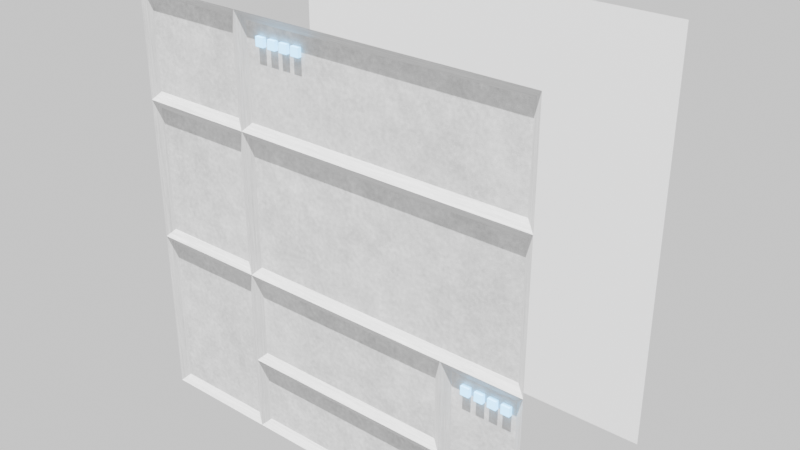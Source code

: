 # Source: panel01.blend  (saved by Blender 4.3.34; exported with 4.5.12 LTS)
import bpy
from mathutils import Matrix  # noqa: F401  (used for matrix-valued properties, if any)

bpy.ops.wm.read_factory_settings(use_empty=True)
scene = bpy.context.scene
scene.name = 'Scene'

# ---- collections
col_collection = bpy.data.collections.new('Collection'); scene.collection.children.link(col_collection)

# ---- images (referenced by path relative to the original .blend; pixels are not part of the script)
import os
ASSET_DIR = os.environ.get("B2B_ASSET_DIR", "")  # directory of the original .blend (textures are referenced by path, not embedded)
HERE = os.path.dirname(os.path.abspath(__file__))  # packed textures are extracted next to this script under _unpacked/

def load_image(name, relpath, width, height, colorspace="sRGB"):
    """Load a texture the original file referenced (path relative to the .blend, or extracted next to this script)."""
    p = next((c for c in (os.path.join(HERE, relpath), os.path.join(ASSET_DIR, relpath)) if relpath and os.path.exists(c)), "")
    if p:
        img = bpy.data.images.load(p, check_existing=True)
        img.name = name
    else:  # same state as the original file: an image datablock whose file is absent (Cycles renders it pink)
        img = bpy.data.images.new(name, width, height)
        img.source = "FILE"
        img.filepath = "//" + (relpath or name)
    img.colorspace_settings.name = colorspace
    return img
img_bakedimaged = load_image('BakedImageD', 'panel01.e.png', 1024, 1024, 'sRGB')
img_bakedimagenm = load_image('BakedImageNM', 'wall01.n.png', 1024, 1024, 'sRGB')

# ---- materials (node trees are filled in below, after node groups)
mat_material_001 = bpy.data.materials.new('Material.001')
mat_mat03 = bpy.data.materials.new('MAT03')
mat_mat01 = bpy.data.materials.new('MAT01')
mat_stripes = bpy.data.materials.new('STRIPES')
mat_material_002 = bpy.data.materials.new('Material.002')

# ---- material node trees
mat_material_001.use_nodes = True; mat_material_001.node_tree.nodes.clear()
_N = mat_material_001.node_tree.nodes; _L = mat_material_001.node_tree.links
n0 = _N.new('ShaderNodeBsdfPrincipled'); n0.name = 'Principled BSDF'; n0.location = (10, 300)
n1 = _N.new('ShaderNodeOutputMaterial'); n1.name = 'Material Output'; n1.location = (300, 300)
n2 = _N.new('ShaderNodeTexImage'); n2.name = 'Image Texture'; n2.location = (-356, 422)
n2.image = img_bakedimaged
n3 = _N.new('ShaderNodeTexImage'); n3.name = 'Image Texture.001'; n3.location = (-345, 131)
n3.image = img_bakedimagenm
_L.new(n0.outputs[0], n1.inputs[0])
n1.is_active_output = True
mat_mat03.use_nodes = True; mat_mat03.node_tree.nodes.clear()
_N = mat_mat03.node_tree.nodes; _L = mat_mat03.node_tree.links
n0 = _N.new('ShaderNodeBsdfPrincipled'); n0.name = 'Principled BSDF'; n0.location = (12, 366)
n1 = _N.new('ShaderNodeOutputMaterial'); n1.name = 'Material Output'; n1.location = (300, 300)
n2 = _N.new('ShaderNodeTexNoise'); n2.name = 'Noise Texture'; n2.location = (-460, 394)
n2.inputs[2].default_value = 6.0
n2.inputs[3].default_value = 2.8
n2.inputs[4].default_value = 1.0
n2.inputs[5].default_value = 4.1
n3 = _N.new('ShaderNodeHueSaturation'); n3.name = 'Hue/Saturation/Value'; n3.location = (-201, 390)
n3.inputs[1].default_value = 0.0
_L.new(n0.outputs[0], n1.inputs[0])
_L.new(n3.outputs[0], n0.inputs[0])
_L.new(n2.outputs[1], n3.inputs[4])
n1.is_active_output = True
mat_mat01.use_nodes = True; mat_mat01.node_tree.nodes.clear()
_N = mat_mat01.node_tree.nodes; _L = mat_mat01.node_tree.links
n0 = _N.new('ShaderNodeBsdfPrincipled'); n0.name = 'Principled BSDF'; n0.location = (10, 300)
n0.inputs[0].default_value = (0.03803, 0.03803, 0.03803, 1.0)
n1 = _N.new('ShaderNodeOutputMaterial'); n1.name = 'Material Output'; n1.location = (300, 300)
_L.new(n0.outputs[0], n1.inputs[0])
n1.is_active_output = True
mat_stripes.use_nodes = True; mat_stripes.node_tree.nodes.clear()
_N = mat_stripes.node_tree.nodes; _L = mat_stripes.node_tree.links
n0 = _N.new('ShaderNodeBsdfPrincipled'); n0.name = 'Principled BSDF'; n0.location = (289, 431)
n1 = _N.new('ShaderNodeOutputMaterial'); n1.name = 'Material Output'; n1.location = (583, 424)
n2 = _N.new('ShaderNodeTexWave'); n2.name = 'Wave Texture'; n2.location = (-181, 472)
n2.inputs[1].default_value = 4.0
n3 = _N.new('ShaderNodeVectorRotate'); n3.name = 'Vector Rotate'; n3.location = (-371, 486)
n3.inputs[1].default_value = (0.0, 0.0, 0.9)
n3.inputs[3].default_value = 0.7854
n4 = _N.new('ShaderNodeTexCoord'); n4.name = 'Texture Coordinate'; n4.location = (-552, 409)
n5 = _N.new('ShaderNodeValToRGB'); n5.name = 'Color Ramp'; n5.location = (9, 490)
n5.color_ramp.color_mode = 'HSV'
while len(n5.color_ramp.elements) > 1: n5.color_ramp.elements.remove(n5.color_ramp.elements[-1])
n5.color_ramp.elements[0].position = 0.4182; n5.color_ramp.elements[0].color = (1.0, 1.0, 0.0, 1.0)
_e = n5.color_ramp.elements.new(0.5955); _e.color = (0.0, 0.0, 0.0, 1.0)
_L.new(n0.outputs[0], n1.inputs[0])
_L.new(n5.outputs[0], n0.inputs[0])
_L.new(n4.outputs[0], n3.inputs[0])
_L.new(n3.outputs[0], n2.inputs[0])
_L.new(n2.outputs[0], n5.inputs[0])
n1.is_active_output = True
mat_material_002.use_nodes = True; mat_material_002.node_tree.nodes.clear()
_N = mat_material_002.node_tree.nodes; _L = mat_material_002.node_tree.links
n0 = _N.new('ShaderNodeBsdfPrincipled'); n0.name = 'Principled BSDF'; n0.location = (10, 300)
n0.inputs[0].default_value = (0.138, 0.3434, 0.6, 1.0)
n0.inputs[27].default_value = (0.1649, 0.6073, 1.0, 1.0)
n0.inputs[28].default_value = 5.0
n1 = _N.new('ShaderNodeOutputMaterial'); n1.name = 'Material Output'; n1.location = (300, 300)
_L.new(n0.outputs[0], n1.inputs[0])
n1.is_active_output = True

# ---- world
world_world = bpy.data.worlds.new('World'); scene.world = world_world
world_world.use_nodes = True; world_world.node_tree.nodes.clear()
_N = world_world.node_tree.nodes; _L = world_world.node_tree.links
n0 = _N.new('ShaderNodeOutputWorld'); n0.name = 'World Output'; n0.location = (300, 300)
n1 = _N.new('ShaderNodeBackground'); n1.name = 'Background'; n1.location = (10, 300)
n1.inputs[0].default_value = (1.0, 1.0, 1.0, 1.0)
_L.new(n1.outputs[0], n0.inputs[0])
n0.is_active_output = True
world_world.color = (0.05088, 0.05088, 0.05088)
world_world.sun_shadow_jitter_overblur = 0.0

# ---- lights
light_point = bpy.data.lights.new('Point', 'SUN')
light_point.energy = 20.0

# ---- meshes
me_plane_001 = bpy.data.meshes.new('Plane.001')
me_plane_001.from_pydata([(1.0, -1.0, 2.0), (1.0, -1.0, 5.96e-08), (-1.0, -1.0, 2.0), (-1.0, -1.0, -1.192e-07)], [], [(0, 2, 3, 1)])
_uv = me_plane_001.uv_layers.new(name='UVMap')
_uv.uv.foreach_set('vector', [1.0, 1.0, 0.0, 1.0, 0.0, 0.0, 1.0, 0.0])
me_plane_001.materials.append(mat_material_001)
me_plane_001.update()
me_plane_002 = bpy.data.meshes.new('Plane.002')
me_plane_002.from_pydata([(1.0, 1.0, -6.646e-05), (-1.0, 1.0, -6.646e-05), (1.0, -1.0, -6.637e-05), (-1.0, -1.0, -6.637e-05), (-1.0, 0.4868, -6.643e-05), (1.0, 0.4868, -6.643e-05), (-1.0, -0.634, -6.638e-05), (1.0, -0.634, -6.638e-05), (-0.4277, 1.0, -6.646e-05), (-0.4277, -1.0, -6.637e-05), (-0.4277, 0.4868, -6.643e-05), (-0.4277, -0.634, -6.638e-05), (0.6156, -1.0, -6.637e-05), (0.6156, 0.4868, -6.643e-05), (0.6156, -0.634, -6.638e-05), (0.6156, 1.0, -6.646e-05), (1.0, -0.1892, -6.64e-05), (-1.0, -0.1892, -6.64e-05), (-0.4277, -0.1892, -6.64e-05), (0.6156, -0.1892, -6.64e-05), (-0.4689, 0.9588, -0.02583), (-0.9588, 0.9588, -0.02583), (-0.9588, 0.528, -0.02583), (-0.4689, 0.528, -0.02583), (0.6568, -0.634, -0.02583), (0.6568, -0.9588, -0.02583), (0.9588, -0.9588, -0.02583), (0.9588, -0.634, -0.02583), (0.9588, -0.2304, -0.02583), (0.6568, -0.2304, -0.02583), (0.5744, -0.2304, -0.02583), (-0.3865, -0.2304, -0.02583), (-0.3865, -0.5928, -0.02583), (0.5744, -0.5928, -0.02583), (0.9588, 0.4456, -0.02583), (0.6156, 0.4456, -0.02583), (-0.3865, 0.4456, -0.02583), (-0.3865, -0.148, -0.02583), (0.6156, -0.148, -0.02583), (0.9588, -0.148, -0.02583), (0.5744, -0.6751, -0.02583), (-0.3865, -0.6751, -0.02583), (-0.3865, -0.9588, -0.02583), (0.5744, -0.9588, -0.02583), (-0.9588, -0.634, -0.02583), (-0.9588, -0.9588, -0.02583), (-0.4689, -0.9588, -0.02583), (-0.4689, -0.634, -0.02583), (-0.4689, -0.2304, -0.02583), (-0.9588, -0.2304, -0.02583), (-0.4689, 0.4456, -0.02583), (-0.9588, 0.4456, -0.02583), (-0.9588, -0.148, -0.02583), (-0.4689, -0.148, -0.02583), (0.6156, 0.9588, -0.02583), (-0.3865, 0.9588, -0.02583), (-0.3865, 0.528, -0.02583), (0.6156, 0.528, -0.02583), (0.9588, 0.528, -0.02583), (0.9588, 0.9588, -0.02583)], [], [(20, 21, 22, 23), (24, 25, 26, 27, 28, 29), (30, 31, 32, 33), (34, 35, 36, 37, 38, 39), (40, 41, 42, 43), (44, 45, 46, 47, 48, 49), (50, 51, 52, 53), (54, 55, 56, 57, 58, 59), (8, 1, 21, 20), (1, 4, 22, 21), (4, 10, 23, 22), (10, 8, 20, 23), (14, 12, 25, 24), (12, 2, 26, 25), (2, 7, 27, 26), (7, 16, 28, 27), (16, 19, 29, 28), (19, 14, 24, 29), (19, 18, 31, 30), (18, 11, 32, 31), (11, 14, 33, 32), (14, 19, 30, 33), (5, 13, 35, 34), (13, 10, 36, 35), (10, 18, 37, 36), (18, 19, 38, 37), (19, 16, 39, 38), (16, 5, 34, 39), (14, 11, 41, 40), (11, 9, 42, 41), (9, 12, 43, 42), (12, 14, 40, 43), (6, 3, 45, 44), (3, 9, 46, 45), (9, 11, 47, 46), (11, 18, 48, 47), (18, 17, 49, 48), (17, 6, 44, 49), (10, 4, 51, 50), (4, 17, 52, 51), (17, 18, 53, 52), (18, 10, 50, 53), (15, 8, 55, 54), (8, 10, 56, 55), (10, 13, 57, 56), (13, 5, 58, 57), (5, 0, 59, 58), (0, 15, 54, 59)])
_uv = me_plane_002.uv_layers.new(name='UVMap')
_uv.uv.foreach_set('vector', [0.2655, 0.9794, 0.0206, 0.9794, 0.0206, 0.764, 0.2655, 0.764, 0.8284, 0.183, 0.8284, 0.0206, 0.9794, 0.0206, 0.9794, 0.183, 0.9794, 0.3848, 0.8284, 0.3848, 0.7872, 0.3848, 0.3067, 0.3848, 0.3067, 0.2036, 0.7872, 0.2036, 0.9794, 0.7228, 0.8078, 0.7228, 0.3067, 0.7228, 0.3067, 0.426, 0.8078, 0.426, 0.9794, 0.426, 0.7872, 0.1624, 0.3067, 0.1624, 0.3067, 0.0206, 0.7872, 0.0206, 0.0206, 0.183, 0.0206, 0.0206, 0.2655, 0.0206, 0.2655, 0.183, 0.2655, 0.3848, 0.0206, 0.3848, 0.2655, 0.7228, 0.0206, 0.7228, 0.0206, 0.426, 0.2655, 0.426, 0.8078, 0.9794, 0.3067, 0.9794, 0.3067, 0.764, 0.8078, 0.764, 0.9794, 0.764, 0.9794, 0.9794, 0.2861, 1.0, 0.0, 1.0, 0.0206, 0.9794, 0.2655, 0.9794, 0.0, 1.0, 0.0, 0.7434, 0.0206, 0.764, 0.0206, 0.9794, 0.0, 0.7434, 0.2861, 0.7434, 0.2655, 0.764, 0.0206, 0.764, 0.2861, 0.7434, 0.2861, 1.0, 0.2655, 0.9794, 0.2655, 0.764, 0.8078, 0.183, 0.8078, 0.0, 0.8284, 0.0206, 0.8284, 0.183, 0.8078, 0.0, 1.0, 0.0, 0.9794, 0.0206, 0.8284, 0.0206, 1.0, 0.0, 1.0, 0.183, 0.9794, 0.183, 0.9794, 0.0206, 1.0, 0.183, 1.0, 0.4054, 0.9794, 0.3848, 0.9794, 0.183, 1.0, 0.4054, 0.8078, 0.4054, 0.8284, 0.3848, 0.9794, 0.3848, 0.8078, 0.4054, 0.8078, 0.183, 0.8284, 0.183, 0.8284, 0.3848, 0.8078, 0.4054, 0.2861, 0.4054, 0.3067, 0.3848, 0.7872, 0.3848, 0.2861, 0.4054, 0.2861, 0.183, 0.3067, 0.2036, 0.3067, 0.3848, 0.2861, 0.183, 0.8078, 0.183, 0.7872, 0.2036, 0.3067, 0.2036, 0.8078, 0.183, 0.8078, 0.4054, 0.7872, 0.3848, 0.7872, 0.2036, 1.0, 0.7434, 0.8078, 0.7434, 0.8078, 0.7228, 0.9794, 0.7228, 0.8078, 0.7434, 0.2861, 0.7434, 0.3067, 0.7228, 0.8078, 0.7228, 0.2861, 0.7434, 0.2861, 0.4054, 0.3067, 0.426, 0.3067, 0.7228, 0.2861, 0.4054, 0.8078, 0.4054, 0.8078, 0.426, 0.3067, 0.426, 0.8078, 0.4054, 1.0, 0.4054, 0.9794, 0.426, 0.8078, 0.426, 1.0, 0.4054, 1.0, 0.7434, 0.9794, 0.7228, 0.9794, 0.426, 0.8078, 0.183, 0.2861, 0.183, 0.3067, 0.1624, 0.7872, 0.1624, 0.2861, 0.183, 0.2861, 0.0, 0.3067, 0.0206, 0.3067, 0.1624, 0.2861, 0.0, 0.8078, 0.0, 0.7872, 0.0206, 0.3067, 0.0206, 0.8078, 0.0, 0.8078, 0.183, 0.7872, 0.1624, 0.7872, 0.0206, 0.0, 0.183, 0.0, 0.0, 0.0206, 0.0206, 0.0206, 0.183, 0.0, 0.0, 0.2861, 0.0, 0.2655, 0.0206, 0.0206, 0.0206, 0.2861, 0.0, 0.2861, 0.183, 0.2655, 0.183, 0.2655, 0.0206, 0.2861, 0.183, 0.2861, 0.4054, 0.2655, 0.3848, 0.2655, 0.183, 0.2861, 0.4054, 0.0, 0.4054, 0.0206, 0.3848, 0.2655, 0.3848, 0.0, 0.4054, 0.0, 0.183, 0.0206, 0.183, 0.0206, 0.3848, 0.2861, 0.7434, 0.0, 0.7434, 0.0206, 0.7228, 0.2655, 0.7228, 0.0, 0.7434, 0.0, 0.4054, 0.0206, 0.426, 0.0206, 0.7228, 0.0, 0.4054, 0.2861, 0.4054, 0.2655, 0.426, 0.0206, 0.426, 0.2861, 0.4054, 0.2861, 0.7434, 0.2655, 0.7228, 0.2655, 0.426, 0.8078, 1.0, 0.2861, 1.0, 0.3067, 0.9794, 0.8078, 0.9794, 0.2861, 1.0, 0.2861, 0.7434, 0.3067, 0.764, 0.3067, 0.9794, 0.2861, 0.7434, 0.8078, 0.7434, 0.8078, 0.764, 0.3067, 0.764, 0.8078, 0.7434, 1.0, 0.7434, 0.9794, 0.764, 0.8078, 0.764, 1.0, 0.7434, 1.0, 1.0, 0.9794, 0.9794, 0.9794, 0.764, 1.0, 1.0, 0.8078, 1.0, 0.8078, 0.9794, 0.9794, 0.9794])
me_plane_002.materials.append(mat_mat03)
me_plane_002.materials.append(mat_mat01)
me_plane_002.materials.append(mat_stripes)
me_plane_002.materials.append(mat_material_002)
me_plane_002.update()
me_cube = bpy.data.meshes.new('Cube')
me_cube.from_pydata([(-1.0, -1.0, -1.0), (-1.0, -1.0, 1.0), (-1.0, 1.0, -1.0), (-1.0, 1.0, 1.0), (1.0, -1.0, -1.0), (1.0, -1.0, 1.0), (1.0, 1.0, -1.0), (1.0, 1.0, 1.0)], [], [(0, 1, 3, 2), (2, 3, 7, 6), (6, 7, 5, 4), (4, 5, 1, 0), (2, 6, 4, 0), (7, 3, 1, 5)])
_uv = me_cube.uv_layers.new(name='UVMap')
_uv.uv.foreach_set('vector', [0.375, 0.0, 0.625, 0.0, 0.625, 0.25, 0.375, 0.25, 0.375, 0.25, 0.625, 0.25, 0.625, 0.5, 0.375, 0.5, 0.375, 0.5, 0.625, 0.5, 0.625, 0.75, 0.375, 0.75, 0.375, 0.75, 0.625, 0.75, 0.625, 1.0, 0.375, 1.0, 0.125, 0.5, 0.375, 0.5, 0.375, 0.75, 0.125, 0.75, 0.625, 0.5, 0.875, 0.5, 0.875, 0.75, 0.625, 0.75])
me_cube.materials.append(mat_material_002)
me_cube.update()
me_cube_002 = bpy.data.meshes.new('Cube.002')
me_cube_002.from_pydata([(-1.0, -1.0, -1.0), (-1.0, -1.0, 1.0), (-1.0, 1.0, -1.0), (-1.0, 1.0, 1.0), (1.0, -1.0, -1.0), (1.0, -1.0, 1.0), (1.0, 1.0, -1.0), (1.0, 1.0, 1.0)], [], [(0, 1, 3, 2), (2, 3, 7, 6), (6, 7, 5, 4), (4, 5, 1, 0), (2, 6, 4, 0), (7, 3, 1, 5)])
_uv = me_cube_002.uv_layers.new(name='UVMap')
_uv.uv.foreach_set('vector', [0.375, 0.0, 0.625, 0.0, 0.625, 0.25, 0.375, 0.25, 0.375, 0.25, 0.625, 0.25, 0.625, 0.5, 0.375, 0.5, 0.375, 0.5, 0.625, 0.5, 0.625, 0.75, 0.375, 0.75, 0.375, 0.75, 0.625, 0.75, 0.625, 1.0, 0.375, 1.0, 0.125, 0.5, 0.375, 0.5, 0.375, 0.75, 0.125, 0.75, 0.625, 0.5, 0.875, 0.5, 0.875, 0.75, 0.625, 0.75])
me_cube_002.materials.append(mat_material_002)
me_cube_002.update()

# ---- objects
ob_bakeplane = bpy.data.objects.new('BakePlane', me_plane_001)
ob_point = bpy.data.objects.new('Point', light_point)
ob_plane = bpy.data.objects.new('Plane', me_plane_002)
ob_cube = bpy.data.objects.new('Cube', me_cube)
ob_cube_001 = bpy.data.objects.new('Cube.001', me_cube)
ob_cube_002 = bpy.data.objects.new('Cube.002', me_cube)
ob_cube_003 = bpy.data.objects.new('Cube.003', me_cube)
ob_cube_004 = bpy.data.objects.new('Cube.004', me_cube_002)
ob_cube_005 = bpy.data.objects.new('Cube.005', me_cube_002)
ob_cube_006 = bpy.data.objects.new('Cube.006', me_cube_002)
ob_cube_007 = bpy.data.objects.new('Cube.007', me_cube_002)

# ---- transforms, parenting, visibility, modifiers, constraints
ob_bakeplane.location = (0.0, 2.0, 0.0)
ob_point.location = (0.0, -1.5, 3.2)
ob_point.rotation_euler = (0.2268, 0.007428, -0.01082)
ob_plane.location = (0.0, 0.0, 1.0)
ob_plane.rotation_euler = (1.571, -0.0, 0.0)
ob_cube.location = (-0.1112, 0.02767, 1.89)
ob_cube.scale = (0.02, 0.02, 0.02)
ob_cube_001.location = (-0.1732, 0.02767, 1.89)
ob_cube_001.scale = (0.02, 0.02, 0.02)
ob_cube_002.location = (-0.2353, 0.02767, 1.89)
ob_cube_002.scale = (0.02, 0.02, 0.02)
ob_cube_003.location = (-0.3001, 0.02767, 1.89)
ob_cube_003.scale = (0.02, 0.02, 0.02)
ob_cube_004.location = (0.9184, 0.02767, 0.7149)
ob_cube_004.scale = (0.02, 0.02, 0.02)
ob_cube_005.location = (0.8563, 0.02767, 0.7149)
ob_cube_005.scale = (0.02, 0.02, 0.02)
ob_cube_006.location = (0.7943, 0.02767, 0.7149)
ob_cube_006.scale = (0.02, 0.02, 0.02)
ob_cube_007.location = (0.7295, 0.02767, 0.7149)
ob_cube_007.scale = (0.02, 0.02, 0.02)

# ---- collection membership
col_collection.objects.link(ob_bakeplane)
col_collection.objects.link(ob_point)
col_collection.objects.link(ob_plane)
col_collection.objects.link(ob_cube)
col_collection.objects.link(ob_cube_001)
col_collection.objects.link(ob_cube_002)
col_collection.objects.link(ob_cube_003)
col_collection.objects.link(ob_cube_004)
col_collection.objects.link(ob_cube_005)
col_collection.objects.link(ob_cube_006)
col_collection.objects.link(ob_cube_007)

# ---- scene / render settings (as saved in the file)
scene.frame_start = 1; scene.frame_end = 250; scene.frame_set(1)
scene.render.engine = 'CYCLES'
scene.cycles.bake_type = 'EMIT'
bpy.context.view_layer.update()

# ---- added for rendering (the .blend has no active camera): camera
cam_auto = bpy.data.cameras.new('AutoCamera')
cam_auto.lens = 50.0
cam_auto.sensor_width = 36.0
cam_auto.clip_end = 1000.0
ob_auto_camera = bpy.data.objects.new('AutoCamera', cam_auto)
scene.collection.objects.link(ob_auto_camera)
ob_auto_camera.location = (2.77565, -2.83075, 3.22052)
ob_auto_camera.rotation_euler = (1.09748, -7.21219e-08, 0.694738)
scene.camera = ob_auto_camera
bpy.context.view_layer.update()
